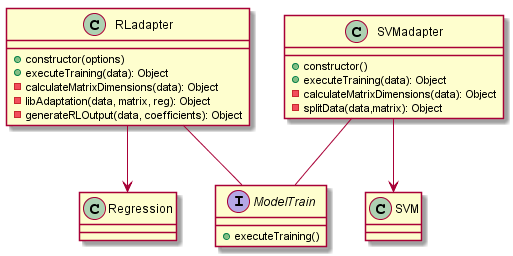

The diagram above was rendered by PlantUML. Its source (embedded in the PNG):
@startuml

interface ModelTrain
ModelTrain : +executeTraining()

class RLadapter{
    +constructor(options)
    +executeTraining(data): Object
    -calculateMatrixDimensions(data): Object
    -libAdaptation(data, matrix, reg): Object
    -generateRLOutput(data, coefficients): Object
}

class SVMadapter{
    +constructor()
    +executeTraining(data): Object
    -calculateMatrixDimensions(data): Object
    -splitData(data,matrix): Object
}

class Regression
class SVM

SVMadapter -- ModelTrain
RLadapter -- ModelTrain

SVMadapter --> SVM
RLadapter --> Regression





' class MainWindow

@enduml